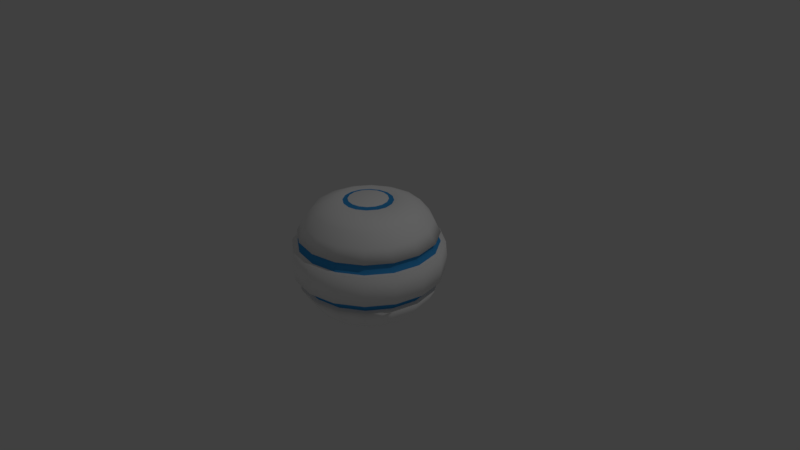 # Source: orb.blend  (saved by Blender 2.78.0; exported with 4.5.12 LTS)
import bpy
from mathutils import Matrix  # noqa: F401  (used for matrix-valued properties, if any)

bpy.ops.wm.read_factory_settings(use_empty=True)
scene = bpy.context.scene
scene.name = 'Scene'

# ---- collections
col_collection_1 = bpy.data.collections.new('Collection 1'); scene.collection.children.link(col_collection_1)

# ---- materials (node trees are filled in below, after node groups)
mat_orb_mat = bpy.data.materials.new('Orb_Mat')
mat_orb_mat.alpha_threshold = 0.0
mat_orb_mat.use_transparent_shadow = False
mat_orb_mat.diffuse_color = (1.0, 1.0, 1.0, 1.0)
mat_orb_mat.roughness = 0.5
mat_orb_glow_mat = bpy.data.materials.new('Orb_Glow_Mat')
mat_orb_glow_mat.alpha_threshold = 0.0
mat_orb_glow_mat.use_transparent_shadow = False
mat_orb_glow_mat.diffuse_color = (0.05176, 0.3574, 0.8, 1.0)
mat_orb_glow_mat.roughness = 0.5

# ---- material node trees

# ---- world
world_world = bpy.data.worlds.new('World'); scene.world = world_world
world_world.color = (0.05088, 0.05088, 0.05088)
world_world.use_sun_shadow = False
world_world.sun_shadow_jitter_overblur = 0.0
world_world.cycles.sampling_method = 'MANUAL'

# ---- cameras
cam_camera = bpy.data.cameras.new('Camera')
cam_camera.clip_end = 100.0
cam_camera.lens = 35.0
cam_camera.sensor_width = 32.0
cam_camera.sensor_height = 18.0
cam_camera.ortho_scale = 7.314
cam_camera.dof.focus_distance = 0.0
cam_camera.dof.aperture_fstop = 128.0

# ---- lights
light_lamp = bpy.data.lights.new('Lamp', 'POINT')
light_lamp.transmission_factor = 0.0
light_lamp.cutoff_distance = 30.0
light_lamp.energy = 100.0
light_lamp.shadow_buffer_clip_start = 1.001
light_lamp.shadow_soft_size = 0.1
light_lamp.shadow_maximum_resolution = 0.006
light_lamp.use_absolute_resolution = True

# ---- meshes
me_sphere = bpy.data.meshes.new('Sphere')
me_sphere.from_pydata([(8.942e-10, 0.3785, 0.7969), (-1.487e-09, 0.5907, 0.7055), (8.942e-10, 0.8223, 0.5051), (8.942e-10, 0.9137, 0.3341), (0.0, 1.0, 7.55e-08), (0.1448, 0.3497, 0.7969), (0.2261, 0.5458, 0.7055), (0.2676, 0.6461, 0.655), (0.3147, 0.7597, 0.5051), (0.3497, 0.8442, 0.3341), (0.3753, 0.9061, 0.1951), (0.3827, 0.9239, 7.55e-08), (0.2676, 0.2676, 0.7969), (0.4177, 0.4177, 0.7055), (0.4945, 0.4945, 0.655), (0.5815, 0.5815, 0.5051), (0.6461, 0.6461, 0.3341), (0.6935, 0.6935, 0.1951), (0.7071, 0.7071, 7.55e-08), (0.3497, 0.1448, 0.7969), (0.5458, 0.2261, 0.7055), (0.6461, 0.2676, 0.655), (0.7597, 0.3147, 0.5051), (0.8442, 0.3497, 0.3341), (0.9061, 0.3753, 0.1951), (0.9239, 0.3827, 7.55e-08), (0.3785, -3.808e-07, 0.7969), (0.5907, -3.904e-07, 0.7055), (0.6993, -3.956e-07, 0.655), (0.8223, -4.103e-07, 0.5051), (0.9137, -3.808e-07, 0.3341), (0.9808, -3.824e-07, 0.1951), (1.0, -4.42e-07, 7.55e-08), (0.3497, -0.1448, 0.7969), (0.5458, -0.2261, 0.7055), (0.6461, -0.2676, 0.655), (0.7597, -0.3147, 0.5051), (0.8442, -0.3497, 0.3341), (0.9061, -0.3753, 0.1951), (0.9239, -0.3827, 7.55e-08), (0.2676, -0.2676, 0.7969), (0.4177, -0.4177, 0.7055), (0.4945, -0.4945, 0.655), (0.5815, -0.5815, 0.5051), (0.6461, -0.6461, 0.3341), (0.6935, -0.6935, 0.1951), (0.7071, -0.7071, 7.55e-08), (0.1448, -0.3497, 0.7969), (0.2261, -0.5458, 0.7055), (0.2676, -0.6461, 0.655), (0.3147, -0.7597, 0.5051), (0.3497, -0.8442, 0.3341), (0.3753, -0.9061, 0.1951), (0.3827, -0.9239, 7.55e-08), (-1.116e-07, -0.3785, 0.7969), (-1.541e-07, -0.5907, 0.7055), (-8.21e-08, -0.6993, 0.655), (-2.295e-07, -0.8223, 0.5051), (-2e-07, -0.9137, 0.3341), (-1.435e-07, -0.9808, 0.1951), (-2.329e-07, -1.0, 7.55e-08), (-0.1448, -0.3497, 0.7969), (-0.2261, -0.5458, 0.7055), (-0.2676, -0.6461, 0.655), (-0.3147, -0.7597, 0.5051), (-0.3497, -0.8442, 0.3341), (-0.3753, -0.9061, 0.1951), (-0.3827, -0.9239, 7.55e-08), (-0.2676, -0.2676, 0.7969), (-0.4177, -0.4177, 0.7055), (-0.4945, -0.4945, 0.655), (-0.5815, -0.5815, 0.5051), (-0.6461, -0.6461, 0.3341), (-0.6935, -0.6935, 0.1951), (-0.7071, -0.7071, 7.55e-08), (-0.3497, -0.1448, 0.7969), (-0.5458, -0.2261, 0.7055), (-0.6461, -0.2676, 0.655), (-0.7597, -0.3147, 0.5051), (-0.8442, -0.3497, 0.3341), (-0.9061, -0.3753, 0.1951), (-0.9239, -0.3827, 7.55e-08), (-0.3785, -1.745e-07, 0.7969), (-0.5907, -5.767e-08, 0.7055), (-0.6993, -8.607e-08, 0.655), (-0.8223, 9.077e-08, 0.5051), (-0.9137, 3.182e-08, 0.3341), (-0.9808, -5.461e-08, 0.1951), (-1.0, 6.46e-08, 7.55e-08), (-0.3497, 0.1448, 0.7969), (-0.5458, 0.2261, 0.7055), (-0.6461, 0.2676, 0.655), (-0.7597, 0.3147, 0.5051), (-0.8442, 0.3497, 0.3341), (-0.9061, 0.3753, 0.1951), (-0.9239, 0.3827, 7.55e-08), (-0.2676, 0.2676, 0.7969), (-0.4177, 0.4177, 0.7055), (-0.4945, 0.4945, 0.655), (-0.5815, 0.5815, 0.5051), (-0.6461, 0.6461, 0.3341), (-0.6935, 0.6935, 0.1951), (-0.7071, 0.7071, 7.55e-08), (-0.1448, 0.3497, 0.7969), (-0.2261, 0.5458, 0.7055), (-0.2676, 0.6461, 0.655), (-0.3147, 0.7597, 0.5051), (-0.3497, 0.8442, 0.3341), (-0.3753, 0.9061, 0.1951), (-0.3827, 0.9239, 7.55e-08), (3.158e-07, 0.6993, 0.655), (3.929e-07, 0.9808, 0.1951), (0.3262, 0.7875, 0.3279), (0.3501, 0.8453, 0.2014), (4.491e-09, 0.8524, 0.3279), (0.6027, 0.6027, 0.3279), (0.647, 0.647, 0.2014), (0.7875, 0.3262, 0.3279), (0.8453, 0.3501, 0.2014), (0.8524, -3.73e-07, 0.3279), (0.915, -3.745e-07, 0.2014), (0.7875, -0.3262, 0.3279), (0.8453, -0.3501, 0.2014), (0.6027, -0.6027, 0.3279), (0.647, -0.647, 0.2014), (0.3262, -0.7875, 0.3279), (0.3501, -0.8453, 0.2014), (-1.829e-07, -0.8524, 0.3279), (-1.303e-07, -0.915, 0.2014), (-0.3262, -0.7875, 0.3279), (-0.3501, -0.8453, 0.2014), (-0.6027, -0.6027, 0.3279), (-0.647, -0.647, 0.2014), (-0.7875, -0.3262, 0.3279), (-0.8453, -0.3501, 0.2014), (-0.8524, 1.196e-08, 0.3279), (-0.915, -6.869e-08, 0.2014), (-0.7875, 0.3262, 0.3279), (-0.8453, 0.3501, 0.2014), (-0.6027, 0.6027, 0.3279), (-0.647, 0.647, 0.2014), (-0.3262, 0.7875, 0.3279), (-0.3501, 0.8453, 0.2014), (3.702e-07, 0.915, 0.2014), (1.054e-08, 0.2585, 0.7854), (2.135e-09, 0.3238, 0.7676), (0.09892, 0.2388, 0.7854), (0.1239, 0.2991, 0.7676), (0.1828, 0.1828, 0.7854), (0.2289, 0.2289, 0.7676), (0.2388, 0.09892, 0.7854), (0.2991, 0.1239, 0.7676), (0.2585, -3.503e-07, 0.7854), (0.3238, -3.699e-07, 0.7676), (0.2388, -0.09892, 0.7854), (0.2991, -0.1239, 0.7676), (0.1828, -0.1828, 0.7854), (0.2289, -0.229, 0.7676), (0.09892, -0.2388, 0.7854), (0.1239, -0.2991, 0.7676), (-8.091e-08, -0.2585, 0.7854), (-9.409e-08, -0.3238, 0.7676), (-1.547e-07, -7.236e-07, 0.8109), (-0.09892, -0.2388, 0.7854), (-0.1239, -0.2991, 0.7676), (-0.1828, -0.1828, 0.7854), (-0.2289, -0.229, 0.7676), (-0.2388, -0.09892, 0.7854), (-0.2991, -0.1239, 0.7676), (-0.2585, -2.121e-07, 0.7854), (-0.3238, -1.934e-07, 0.7676), (-0.2388, 0.09892, 0.7854), (-0.2991, 0.1239, 0.7676), (-0.1828, 0.1828, 0.7854), (-0.2289, 0.2289, 0.7676), (-0.09892, 0.2388, 0.7854), (-0.1239, 0.2991, 0.7676)], [], [(1, 0, 5, 6), (110, 1, 6, 7), (2, 110, 7, 8), (3, 2, 8, 9), (72, 79, 133, 131), (4, 111, 10, 11), (6, 5, 12, 13), (7, 6, 13, 14), (8, 7, 14, 15), (9, 8, 15, 16), (3, 9, 112, 114), (11, 10, 17, 18), (15, 14, 21, 22), (16, 15, 22, 23), (30, 37, 121, 119), (18, 17, 24, 25), (13, 12, 19, 20), (14, 13, 20, 21), (20, 19, 26, 27), (21, 20, 27, 28), (22, 21, 28, 29), (23, 22, 29, 30), (101, 94, 138, 140), (25, 24, 31, 32), (30, 29, 36, 37), (24, 17, 116, 118), (32, 31, 38, 39), (27, 26, 33, 34), (28, 27, 34, 35), (29, 28, 35, 36), (34, 33, 40, 41), (35, 34, 41, 42), (36, 35, 42, 43), (37, 36, 43, 44), (51, 58, 127, 125), (39, 38, 45, 46), (93, 100, 139, 137), (46, 45, 52, 53), (41, 40, 47, 48), (42, 41, 48, 49), (43, 42, 49, 50), (44, 43, 50, 51), (48, 47, 54, 55), (49, 48, 55, 56), (50, 49, 56, 57), (51, 50, 57, 58), (45, 38, 122, 124), (53, 52, 59, 60), (111, 108, 142, 143), (60, 59, 66, 67), (12, 5, 147, 149), (96, 89, 172, 174), (55, 54, 61, 62), (56, 55, 62, 63), (57, 56, 63, 64), (58, 57, 64, 65), (63, 62, 69, 70), (64, 63, 70, 71), (65, 64, 71, 72), (16, 23, 117, 115), (67, 66, 73, 74), (40, 33, 155, 157), (0, 103, 176, 145), (62, 61, 68, 69), (74, 73, 80, 81), (26, 19, 151, 153), (61, 54, 161, 164), (69, 68, 75, 76), (70, 69, 76, 77), (71, 70, 77, 78), (72, 71, 78, 79), (87, 80, 134, 136), (77, 76, 83, 84), (78, 77, 84, 85), (79, 78, 85, 86), (58, 65, 129, 127), (81, 80, 87, 88), (89, 82, 170, 172), (19, 12, 149, 151), (76, 75, 82, 83), (88, 87, 94, 95), (75, 68, 166, 168), (33, 26, 153, 155), (83, 82, 89, 90), (84, 83, 90, 91), (85, 84, 91, 92), (86, 85, 92, 93), (37, 44, 123, 121), (92, 91, 98, 99), (93, 92, 99, 100), (108, 101, 140, 142), (95, 94, 101, 102), (47, 40, 157, 159), (103, 96, 174, 176), (90, 89, 96, 97), (91, 90, 97, 98), (5, 0, 145, 147), (97, 96, 103, 104), (98, 97, 104, 105), (99, 98, 105, 106), (100, 99, 106, 107), (31, 24, 118, 120), (102, 101, 108, 109), (82, 75, 168, 170), (107, 106, 2, 3), (66, 59, 128, 130), (109, 108, 111, 4), (68, 61, 164, 166), (54, 47, 159, 161), (104, 103, 0, 1), (105, 104, 1, 110), (106, 105, 110, 2), (143, 114, 112, 113), (113, 112, 115, 116), (116, 115, 117, 118), (118, 117, 119, 120), (120, 119, 121, 122), (122, 121, 123, 124), (124, 123, 125, 126), (126, 125, 127, 128), (128, 127, 129, 130), (130, 129, 131, 132), (132, 131, 133, 134), (134, 133, 135, 136), (136, 135, 137, 138), (138, 137, 139, 140), (140, 139, 141, 142), (142, 141, 114, 143), (59, 52, 126, 128), (80, 73, 132, 134), (38, 31, 120, 122), (9, 16, 115, 112), (86, 93, 137, 135), (10, 111, 143, 113), (52, 45, 124, 126), (65, 72, 131, 129), (94, 87, 136, 138), (44, 51, 125, 123), (17, 10, 113, 116), (107, 3, 114, 141), (73, 66, 130, 132), (23, 30, 119, 117), (100, 107, 141, 139), (79, 86, 135, 133), (144, 162, 146), (145, 144, 146, 147), (146, 162, 148), (147, 146, 148, 149), (148, 162, 150), (149, 148, 150, 151), (151, 150, 152, 153), (150, 162, 152), (152, 162, 154), (153, 152, 154, 155), (154, 162, 156), (155, 154, 156, 157), (156, 162, 158), (157, 156, 158, 159), (158, 162, 160), (159, 158, 160, 161), (160, 162, 163), (161, 160, 163, 164), (163, 162, 165), (164, 163, 165, 166), (165, 162, 167), (166, 165, 167, 168), (167, 162, 169), (168, 167, 169, 170), (169, 162, 171), (170, 169, 171, 172), (171, 162, 173), (172, 171, 173, 174), (174, 173, 175, 176), (173, 162, 175), (175, 162, 144), (176, 175, 144, 145)])
me_sphere.polygons.foreach_set('use_smooth', [True] * 176)
me_sphere.polygons.foreach_set('material_index', [0, 0, 0, 0, 0, 0, 0, 0, 0, 0, 0, 0, 0, 0, 0, 0, 0, 0, 0, 0, 0, 0, 0, 0, 0, 0, 0, 0, 0, 0, 0, 0, 0, 0, 0, 0, 0, 0, 0, 0, 0, 0, 0, 0, 0, 0, 0, 0, 0, 0, 0, 0, 0, 0, 0, 0, 0, 0, 0, 0, 0, 0, 0, 0, 0, 0, 0, 0, 0, 0, 0, 0, 0, 0, 0, 0, 0, 0, 0, 0, 0, 0, 0, 0, 0, 0, 0, 0, 0, 0, 0, 0, 0, 0, 0, 0, 0, 0, 0, 0, 0, 0, 0, 0, 0, 0, 0, 0, 0, 0, 0, 0, 1, 1, 1, 1, 1, 1, 1, 1, 1, 1, 1, 1, 1, 1, 1, 1, 0, 0, 0, 0, 0, 0, 0, 0, 0, 0, 0, 0, 0, 0, 0, 0, 0, 1, 0, 1, 0, 1, 1, 0, 0, 1, 0, 1, 0, 1, 0, 1, 0, 1, 0, 1, 0, 1, 0, 1, 0, 1, 0, 1, 1, 0, 0, 1])
me_sphere.materials.append(mat_orb_mat)
me_sphere.materials.append(mat_orb_glow_mat)
me_sphere.use_remesh_preserve_volume = False
me_sphere.use_remesh_preserve_attributes = False
me_sphere.use_mirror_vertex_groups = False
me_sphere.update()

# ---- objects
ob_sphere = bpy.data.objects.new('Sphere', me_sphere)
ob_lamp = bpy.data.objects.new('Lamp', light_lamp)
ob_camera = bpy.data.objects.new('Camera', cam_camera)

# ---- transforms, parenting, visibility, modifiers, constraints
ob_sphere.location = (0.0, 0.0, 0.0)
ob_sphere.lineart.crease_threshold = 0.0
_m = ob_sphere.modifiers.new('Mirror', 'MIRROR')
_m.use_axis = (False, False, True)
_m.use_clip = True
ob_lamp.location = (4.076, 1.005, 5.904)
ob_lamp.rotation_euler = (0.6503, 0.05522, 1.866)
ob_lamp.lock_rotations_4d = False
ob_lamp.empty_display_type = 'ARROWS'
ob_lamp.color = (0.0, 0.0, 0.0, 0.0)
ob_lamp.lineart.crease_threshold = 0.0
ob_camera.location = (7.481, -6.508, 5.344)
ob_camera.rotation_euler = (1.109, 0.0, 0.8149)
ob_camera.lock_rotations_4d = False
ob_camera.empty_display_type = 'ARROWS'
ob_camera.color = (0.0, 0.0, 0.0, 0.0)
ob_camera.display_type = 'WIRE'
ob_camera.lineart.crease_threshold = 0.0

# ---- collection membership
col_collection_1.objects.link(ob_sphere)
col_collection_1.objects.link(ob_lamp)
col_collection_1.objects.link(ob_camera)

# ---- scene / render settings (as saved in the file)
scene.camera = ob_camera
scene.frame_start = 1; scene.frame_end = 250; scene.frame_set(1)
scene.render.engine = 'BLENDER_EEVEE_NEXT'
scene.render.resolution_percentage = 50
scene.render.dither_intensity = 0.0
scene.cycles.use_denoising = False
scene.cycles.samples = 128
scene.cycles.sampling_pattern = 'TABULATED_SOBOL'
scene.cycles.light_sampling_threshold = 0.0
scene.cycles.use_adaptive_sampling = False
scene.cycles.use_light_tree = False
scene.cycles.blur_glossy = 0.0
scene.cycles.sample_clamp_indirect = 0.0
scene.view_settings.view_transform = 'Standard'
bpy.context.view_layer.update()
